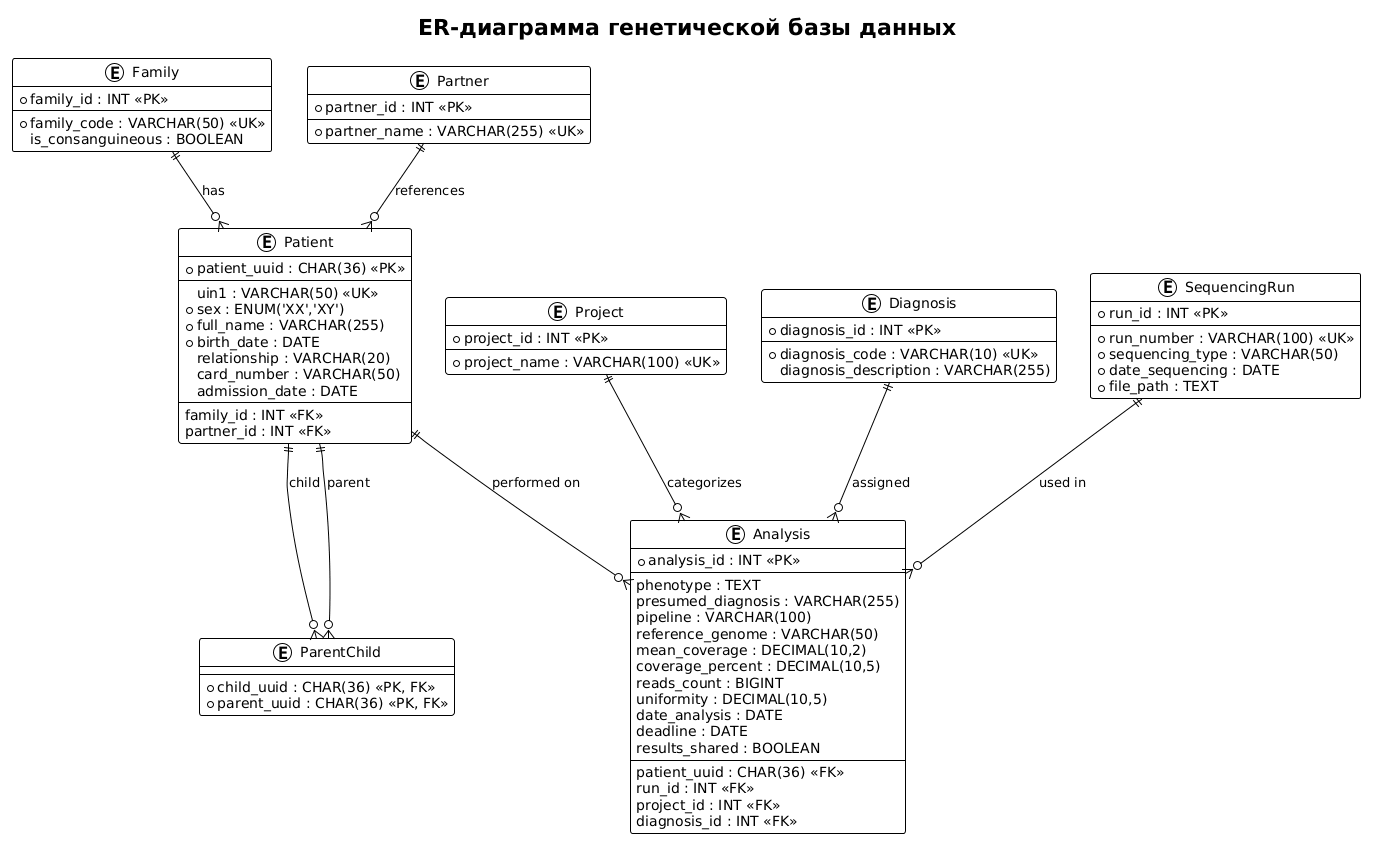

The diagram above was rendered by PlantUML. Its source (embedded in the PNG):
@startuml
!theme plain

title ER-диаграмма генетической базы данных

' Определение сущностей
entity Family {
  * family_id : INT <<PK>>
  --
  * family_code : VARCHAR(50) <<UK>>
  is_consanguineous : BOOLEAN
}

entity Project {
  * project_id : INT <<PK>>
  --
  * project_name : VARCHAR(100) <<UK>>
}

entity Diagnosis {
  * diagnosis_id : INT <<PK>>
  --
  * diagnosis_code : VARCHAR(10) <<UK>>
  diagnosis_description : VARCHAR(255)
}

entity Partner {
  * partner_id : INT <<PK>>
  --
  * partner_name : VARCHAR(255) <<UK>>
}

entity Patient {
  * patient_uuid : CHAR(36) <<PK>>
  --
  uin1 : VARCHAR(50) <<UK>>
  * sex : ENUM('XX','XY')
  * full_name : VARCHAR(255)
  * birth_date : DATE
  relationship : VARCHAR(20)
  card_number : VARCHAR(50)
  admission_date : DATE
  --
  family_id : INT <<FK>>
  partner_id : INT <<FK>>
}

entity ParentChild {
  * child_uuid : CHAR(36) <<PK, FK>>
  * parent_uuid : CHAR(36) <<PK, FK>>
}

entity SequencingRun {
  * run_id : INT <<PK>>
  --
  * run_number : VARCHAR(100) <<UK>>
  * sequencing_type : VARCHAR(50)
  * date_sequencing : DATE
  * file_path : TEXT
}

entity Analysis {
  * analysis_id : INT <<PK>>
  --
  phenotype : TEXT
  presumed_diagnosis : VARCHAR(255)
  pipeline : VARCHAR(100)
  reference_genome : VARCHAR(50)
  mean_coverage : DECIMAL(10,2)
  coverage_percent : DECIMAL(10,5)
  reads_count : BIGINT
  uniformity : DECIMAL(10,5)
  date_analysis : DATE
  deadline : DATE
  results_shared : BOOLEAN
  --
  patient_uuid : CHAR(36) <<FK>>
  run_id : INT <<FK>>
  project_id : INT <<FK>>
  diagnosis_id : INT <<FK>>
}

' Связи
Family ||--o{ Patient : "has"
Partner ||--o{ Patient : "references"
Patient ||--o{ ParentChild : "child"
Patient ||--o{ ParentChild : "parent"
SequencingRun ||--o{ Analysis : "used in"
Project ||--o{ Analysis : "categorizes"
Diagnosis ||--o{ Analysis : "assigned"
Patient ||--o{ Analysis : "performed on"
@enduml